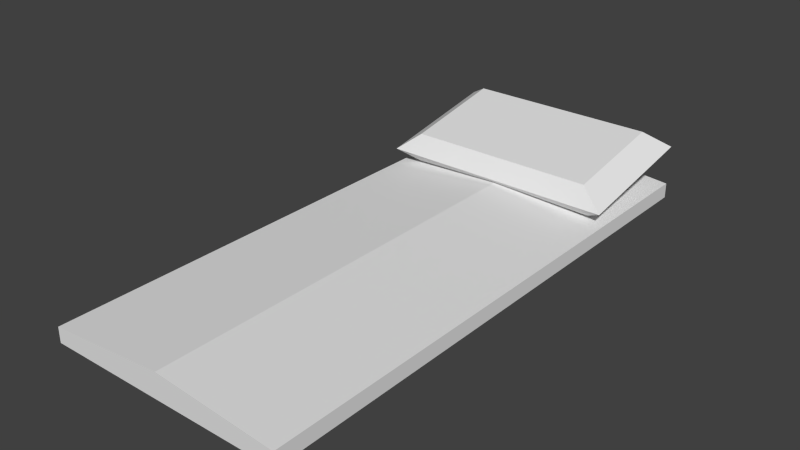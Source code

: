 # Source: bed.blend  (saved by Blender 2.72.0; exported with 4.5.12 LTS)
import bpy
from mathutils import Matrix  # noqa: F401  (used for matrix-valued properties, if any)

bpy.ops.wm.read_factory_settings(use_empty=True)
scene = bpy.context.scene
scene.name = 'Scene'

# ---- collections
col_collection_1 = bpy.data.collections.new('Collection 1'); scene.collection.children.link(col_collection_1)

# ---- world
world_world = bpy.data.worlds.new('World'); scene.world = world_world
world_world.color = (0.05088, 0.05088, 0.05088)
world_world.use_sun_shadow = False
world_world.sun_shadow_jitter_overblur = 0.0
world_world.cycles.sampling_method = 'MANUAL'
world_world.cycles.sample_map_resolution = 256

# ---- meshes
me_pillow = bpy.data.meshes.new('Pillow')
me_pillow.from_pydata([(-0.7977, -0.01279, 0.6747), (-0.7977, 0.886, 0.6747), (0.7977, 0.886, 0.6747), (0.7977, -0.01279, 0.6747), (-0.7977, -0.01279, 0.9634), (-0.7977, 0.886, 0.9634), (0.7977, 0.886, 0.9634), (0.7977, -0.01279, 0.9634), (-1.0, -0.1267, 0.819), (-1.0, 1.0, 0.819), (1.0, 1.0, 0.819), (1.0, -0.1267, 0.819)], [], [(8, 9, 1, 0), (9, 10, 2, 1), (10, 11, 3, 2), (11, 8, 0, 3), (0, 1, 2, 3), (7, 6, 5, 4), (4, 5, 9, 8), (5, 6, 10, 9), (6, 7, 11, 10), (7, 4, 8, 11)])
me_pillow.use_remesh_preserve_volume = False
me_pillow.use_remesh_preserve_attributes = False
me_pillow.use_mirror_vertex_groups = False
me_pillow.update()
me_bed = bpy.data.meshes.new('Bed')
me_bed.from_pydata([(-2.196, -1.0, 0.7237), (-2.196, 9.019, 0.7237), (2.209, 9.019, 0.7237), (2.209, -1.0, 0.7237), (-2.196, -1.0, 1.0), (-2.196, 9.019, 1.0), (2.209, 9.019, 1.0), (2.209, -1.0, 1.0), (0.0, 9.019, 1.189), (0.0, 9.019, 0.7237), (0.0, -1.0, 1.189), (0.0, -1.0, 0.7237)], [], [(4, 5, 1, 0), (8, 6, 2, 9), (6, 7, 3, 2), (10, 4, 0, 11), (11, 9, 2, 3), (10, 8, 5, 4), (5, 8, 9, 1), (7, 10, 11, 3), (0, 1, 9, 11), (7, 6, 8, 10)])
me_bed.use_remesh_preserve_volume = False
me_bed.use_remesh_preserve_attributes = False
me_bed.use_mirror_vertex_groups = False
me_bed.update()

# ---- objects
ob_pillow = bpy.data.objects.new('Pillow', me_pillow)
ob_bed = bpy.data.objects.new('Bed', me_bed)

# ---- transforms, parenting, visibility, modifiers, constraints
ob_pillow.location = (2.271e-18, 3.263, 0.01023)
ob_pillow.rotation_euler = (0.1775, 3.921e-17, 3.489e-18)
ob_pillow.lineart.crease_threshold = 0.0
ob_bed.location = (0.0, 0.0, 0.2128)
ob_bed.scale = (0.4534, 0.4534, 0.4534)
ob_bed.lineart.crease_threshold = 0.0

# ---- collection membership
col_collection_1.objects.link(ob_pillow)
col_collection_1.objects.link(ob_bed)

# ---- scene / render settings (as saved in the file)
scene.frame_start = 1; scene.frame_end = 250; scene.frame_set(0)
scene.render.engine = 'BLENDER_EEVEE_NEXT'
scene.render.resolution_percentage = 50
scene.render.dither_intensity = 0.0
scene.cycles.use_denoising = False
scene.cycles.samples = 10
scene.cycles.sampling_pattern = 'TABULATED_SOBOL'
scene.cycles.light_sampling_threshold = 0.0
scene.cycles.use_adaptive_sampling = False
scene.cycles.use_light_tree = False
scene.cycles.blur_glossy = 0.0
scene.cycles.pixel_filter_type = 'GAUSSIAN'
scene.cycles.sample_clamp_indirect = 0.0
scene.view_settings.view_transform = 'Standard'
bpy.context.view_layer.update()

# ---- added for rendering (the .blend has no active camera and no usable light): camera, sun
cam_auto = bpy.data.cameras.new('AutoCamera')
cam_auto.lens = 50.0
cam_auto.sensor_width = 36.0
cam_auto.clip_end = 1000.0
ob_auto_camera = bpy.data.objects.new('AutoCamera', cam_auto)
scene.collection.objects.link(ob_auto_camera)
ob_auto_camera.location = (4.65904, -3.75266, 4.56465)
ob_auto_camera.rotation_euler = (1.09748, -7.21219e-08, 0.694738)
scene.camera = ob_auto_camera
light_auto_sun = bpy.data.lights.new('AutoSun', 'SUN')
light_auto_sun.energy = 3.0
light_auto_sun.angle = 0.0523599
ob_auto_sun = bpy.data.objects.new('AutoSun', light_auto_sun)
scene.collection.objects.link(ob_auto_sun)
ob_auto_sun.rotation_euler = (0.872665, 0.174533, 0.523599)
bpy.context.view_layer.update()

